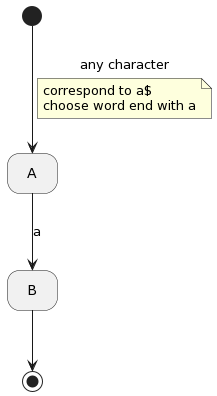

The diagram above was rendered by PlantUML. Its source (embedded in the PNG):
@startuml
hide empty description
[*] --> A : any character
note on link 
  correspond to a$
  choose word end with a
end note
A --> B : a
B --> [*]
@enduml